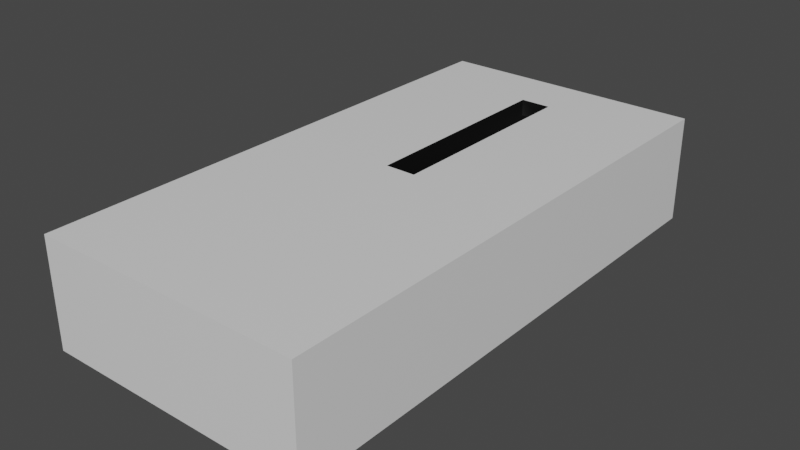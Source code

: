 # Source: 1.blend  (saved by Blender 3.2.14; exported with 4.5.12 LTS)
import bpy
from mathutils import Matrix  # noqa: F401  (used for matrix-valued properties, if any)

bpy.ops.wm.read_factory_settings(use_empty=True)
scene = bpy.context.scene
scene.name = 'Scene'

# ---- collections
col_collection = bpy.data.collections.new('Collection'); scene.collection.children.link(col_collection)

# ---- materials (node trees are filled in below, after node groups)
mat_white = bpy.data.materials.new('White')
mat_white.alpha_threshold = 0.0
mat_white.use_transparent_shadow = False
mat_white.line_color = (0.0, 0.0, 0.0, 1.0)
mat_black = bpy.data.materials.new('Black')
mat_black.use_transparent_shadow = False

# ---- material node trees
mat_white.use_nodes = True; mat_white.node_tree.nodes.clear()
_N = mat_white.node_tree.nodes; _L = mat_white.node_tree.links
n0 = _N.new('ShaderNodeOutputMaterial'); n0.name = 'Material Output'; n0.location = (300, 300)
n1 = _N.new('ShaderNodeBsdfPrincipled'); n1.name = 'Principled BSDF'; n1.location = (10, 300)
n1.distribution = 'GGX'
n1.subsurface_method = 'RANDOM_WALK_SKIN'
n1.inputs[2].default_value = 0.4
n1.inputs[3].default_value = 1.45
n1.inputs[27].default_value = (0.0, 0.0, 0.0, 1.0)
n1.inputs[28].default_value = 1.0
_L.new(n1.outputs[0], n0.inputs[0])
n0.is_active_output = True
mat_black.use_nodes = True; mat_black.node_tree.nodes.clear()
_N = mat_black.node_tree.nodes; _L = mat_black.node_tree.links
n0 = _N.new('ShaderNodeBsdfPrincipled'); n0.name = 'Principled BSDF'; n0.location = (10, 300)
n0.distribution = 'GGX'
n0.subsurface_method = 'RANDOM_WALK_SKIN'
n0.inputs[0].default_value = (0.0, 0.0, 0.0, 1.0)
n0.inputs[3].default_value = 1.45
n0.inputs[27].default_value = (0.0, 0.0, 0.0, 1.0)
n0.inputs[28].default_value = 1.0
n1 = _N.new('ShaderNodeOutputMaterial'); n1.name = 'Material Output'; n1.location = (300, 300)
_L.new(n0.outputs[0], n1.inputs[0])
n1.is_active_output = True

# ---- world
world_world = bpy.data.worlds.new('World'); scene.world = world_world
world_world.use_nodes = True; world_world.node_tree.nodes.clear()
_N = world_world.node_tree.nodes; _L = world_world.node_tree.links
n0 = _N.new('ShaderNodeOutputWorld'); n0.name = 'World Output'; n0.location = (300, 300)
n1 = _N.new('ShaderNodeBackground'); n1.name = 'Background'; n1.location = (10, 300)
n1.inputs[0].default_value = (0.05088, 0.05088, 0.05088, 1.0)
_L.new(n1.outputs[0], n0.inputs[0])
n0.is_active_output = True
world_world.color = (0.05088, 0.05088, 0.05088)
world_world.use_sun_shadow = False
world_world.sun_shadow_jitter_overblur = 0.0

# ---- meshes
me_1 = bpy.data.meshes.new('1')
me_1.from_pydata([(1.0, 1.0, 1.0), (1.0, 1.0, -1.0), (1.0, -1.0, 1.0), (1.0, -1.0, -1.0), (-1.0, 1.0, 1.0), (-0.1108, 0.0, 0.6923), (-1.0, 1.0, -1.0), (-0.1108, 0.7869, 0.6923), (-1.0, -1.0, 1.0), (0.1154, 0.7869, 0.6923), (-1.0, -1.0, -1.0), (0.1154, 0.0, 0.6923), (-0.1108, 0.0, 1.0), (-0.1108, 0.7869, 1.0), (0.1154, 0.7869, 1.0), (0.1154, 0.0, 1.0)], [], [(13, 4, 8, 2, 0, 14, 15, 12), (14, 0, 4, 13), (3, 2, 8, 10), (10, 8, 4, 6), (6, 1, 3, 10), (1, 0, 2, 3), (6, 4, 0, 1), (12, 5, 7, 13), (13, 7, 9, 14), (9, 11, 15, 14), (11, 5, 12, 15), (9, 7, 5, 11)])
me_1.polygons.foreach_set('use_smooth', [0, 0, 0, 0, 0, 0, 0, 1, 1, 1, 1, 1])
me_1.polygons.foreach_set('material_index', [0, 0, 0, 0, 0, 0, 0, 1, 1, 1, 1, 1])
_uv = me_1.uv_layers.new(name='UVMap')
_uv.uv.foreach_set('vector', [0.7638, 0.5266, 0.875, 0.5, 0.875, 0.75, 0.625, 0.75, 0.625, 0.5, 0.7356, 0.5266, 0.7356, 0.625, 0.7638, 0.625, 0.7356, 0.5266, 0.625, 0.5, 0.875, 0.5, 0.7638, 0.5266, 0.375, 0.75, 0.625, 0.75, 0.625, 1.0, 0.375, 1.0, 0.375, 0.0, 0.625, 0.0, 0.625, 0.25, 0.375, 0.25, 0.125, 0.5, 0.375, 0.5, 0.375, 0.75, 0.125, 0.75, 0.375, 0.5, 0.625, 0.5, 0.625, 0.75, 0.375, 0.75, 0.375, 0.25, 0.625, 0.25, 0.625, 0.5, 0.375, 0.5, 0.0, 0.3334, 0.0, 0.0, 0.25, 0.0, 0.25, 0.3334, 0.25, 0.3334, 0.25, 0.0, 0.5, 0.0, 0.5, 0.3334, 0.5, 0.0, 0.75, 0.0, 0.75, 0.3334, 0.5, 0.3334, 0.75, 0.0, 1.0, 0.0, 1.0, 0.3334, 0.75, 0.3334, 0.5, 0.0, 0.25, 0.0, 0.0, 0.0, 0.75, 0.0])
me_1.materials.append(mat_white)
me_1.materials.append(mat_black)
me_1.materials.append(None)
me_1.use_mirror_vertex_groups = False
me_1.update()

# ---- objects
ob_1 = bpy.data.objects.new('1', me_1)

# ---- transforms, parenting, visibility, modifiers, constraints
ob_1.location = (0.0, 0.0, 0.0)
ob_1.scale = (0.4334, 0.8667, 0.1733)
ob_1.lock_rotations_4d = False
ob_1.empty_display_type = 'ARROWS'
ob_1.lineart.crease_threshold = 0.0

# ---- collection membership
col_collection.objects.link(ob_1)

# ---- scene / render settings (as saved in the file)
scene.frame_start = 1; scene.frame_end = 250; scene.frame_set(1)
scene.render.engine = 'BLENDER_EEVEE_NEXT'
scene.cycles.sampling_pattern = 'TABULATED_SOBOL'
scene.cycles.use_light_tree = False
scene.view_settings.view_transform = 'Filmic'
bpy.context.view_layer.update()

# ---- added for rendering (the .blend has no active camera and no usable light): camera, sun
cam_auto = bpy.data.cameras.new('AutoCamera')
cam_auto.lens = 50.0
cam_auto.sensor_width = 36.0
cam_auto.clip_end = 1000.0
ob_auto_camera = bpy.data.objects.new('AutoCamera', cam_auto)
scene.collection.objects.link(ob_auto_camera)
ob_auto_camera.location = (1.8216, -2.18592, 1.45728)
ob_auto_camera.rotation_euler = (1.09748, -7.21219e-08, 0.694738)
scene.camera = ob_auto_camera
light_auto_sun = bpy.data.lights.new('AutoSun', 'SUN')
light_auto_sun.energy = 3.0
light_auto_sun.angle = 0.0523599
ob_auto_sun = bpy.data.objects.new('AutoSun', light_auto_sun)
scene.collection.objects.link(ob_auto_sun)
ob_auto_sun.rotation_euler = (0.872665, 0.174533, 0.523599)
bpy.context.view_layer.update()
